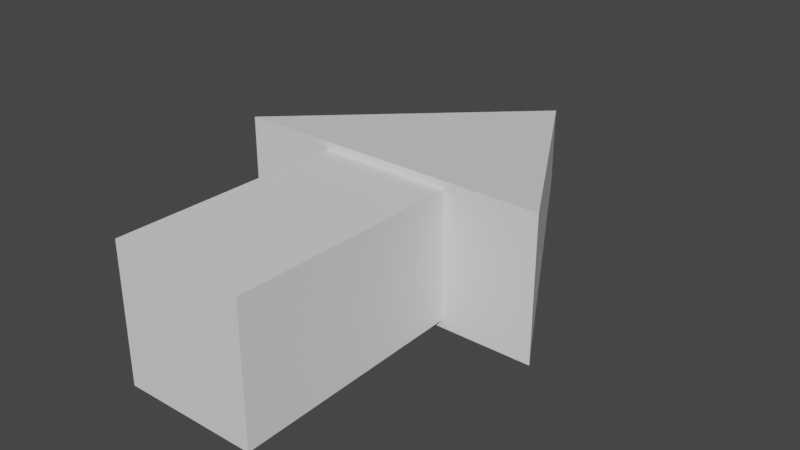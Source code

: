 # Source: arrow.blend  (saved by Blender 3.3.6; exported with 4.5.12 LTS)
import bpy
from mathutils import Matrix  # noqa: F401  (used for matrix-valued properties, if any)

bpy.ops.wm.read_factory_settings(use_empty=True)
scene = bpy.context.scene
scene.name = 'Scene'

# ---- collections
col_collection = bpy.data.collections.new('Collection'); scene.collection.children.link(col_collection)

# ---- world
world_world = bpy.data.worlds.new('World'); scene.world = world_world
world_world.use_nodes = True; world_world.node_tree.nodes.clear()
_N = world_world.node_tree.nodes; _L = world_world.node_tree.links
n0 = _N.new('ShaderNodeOutputWorld'); n0.name = 'World Output'; n0.location = (300, 300)
n1 = _N.new('ShaderNodeBackground'); n1.name = 'Background'; n1.location = (10, 300)
n1.inputs[0].default_value = (0.05088, 0.05088, 0.05088, 1.0)
_L.new(n1.outputs[0], n0.inputs[0])
n0.is_active_output = True
world_world.color = (0.05088, 0.05088, 0.05088)
world_world.use_sun_shadow = False
world_world.sun_shadow_jitter_overblur = 0.0

# ---- meshes
me_arrow = bpy.data.meshes.new('arrow')
me_arrow.from_pydata([(-0.4183, -1.464, -0.4215), (-0.4183, -1.464, 0.4215), (-0.4183, 0.2092, -0.3963), (-0.4183, 0.2092, 0.3963), (0.4183, -1.464, -0.4215), (0.4183, -1.464, 0.4215), (0.4183, 0.2092, -0.3963), (0.4183, 0.2092, 0.3963), (-1.002, 0.0, -0.4474), (-1.002, 0.0, 0.4474), (0.0, 1.745, -0.3052), (0.0, 1.745, 0.2145), (1.002, 0.0, -0.4474), (1.002, 0.0, 0.4474), (0.0, 0.0, -0.4474), (0.0, 0.0, 0.4474)], [], [(0, 1, 3, 2), (2, 3, 7, 6), (6, 7, 5, 4), (4, 5, 1, 0), (2, 6, 4, 0), (7, 3, 1, 5), (8, 9, 11, 10), (10, 11, 13, 12), (14, 15, 9, 8), (10, 12, 14), (11, 9, 15), (11, 15, 13), (10, 14, 8), (12, 13, 15, 14)])
_uv = me_arrow.uv_layers.new(name='UVMap')
_uv.uv.foreach_set('vector', [0.375, 0.0, 0.625, 0.0, 0.625, 0.25, 0.375, 0.25, 0.375, 0.25, 0.625, 0.25, 0.625, 0.5, 0.375, 0.5, 0.375, 0.5, 0.625, 0.5, 0.625, 0.75, 0.375, 0.75, 0.375, 0.75, 0.625, 0.75, 0.625, 1.0, 0.375, 1.0, 0.125, 0.5, 0.375, 0.5, 0.375, 0.75, 0.125, 0.75, 0.625, 0.5, 0.875, 0.5, 0.875, 0.75, 0.625, 0.75, 0.375, 0.0, 0.625, 0.0, 0.625, 0.25, 0.375, 0.25, 0.375, 0.5, 0.625, 0.5, 0.625, 0.75, 0.375, 0.75, 0.375, 0.875, 0.625, 0.875, 0.625, 1.0, 0.375, 1.0, 0.375, 0.5, 0.375, 0.75, 0.25, 0.75, 0.875, 0.5, 0.875, 0.75, 0.75, 0.75, 0.75, 0.5, 0.75, 0.75, 0.625, 0.75, 0.25, 0.5, 0.25, 0.75, 0.125, 0.75, 0.375, 0.75, 0.625, 0.75, 0.625, 0.875, 0.375, 0.875])
_ca = me_arrow.color_attributes.new('Color', 'FLOAT_COLOR', 'POINT')
_ca.data.foreach_set('color', [1.0, 1.0, 1.0, 1.0, 1.0, 1.0, 1.0, 1.0, 0.9996, 0.9996, 0.9996, 1.0, 1.0, 1.0, 1.0, 1.0, 0.5369, 0.5369, 0.5369, 1.0, 1.0, 1.0, 1.0, 1.0, 0.5773, 0.5773, 0.5773, 1.0, 1.0, 1.0, 1.0, 1.0, 0.744, 0.744, 0.744, 1.0, 1.0, 1.0, 1.0, 1.0, 0.329, 0.329, 0.329, 1.0, 0.4755, 0.4755, 0.4755, 1.0, 0.3579, 0.3579, 0.3579, 1.0, 0.8422, 0.8422, 0.8422, 1.0, 0.5312, 0.5312, 0.5312, 1.0, 1.0, 1.0, 1.0, 1.0])
me_arrow.update()

# ---- objects
ob_arrow = bpy.data.objects.new('arrow', me_arrow)

# ---- transforms, parenting, visibility, modifiers, constraints
ob_arrow.location = (0.0, 0.0, 0.0)
ob_arrow.scale = (1.0, 1.0, 1.0)

# ---- collection membership
col_collection.objects.link(ob_arrow)

# ---- scene / render settings (as saved in the file)
scene.frame_start = 1; scene.frame_end = 250; scene.frame_set(1)
scene.render.engine = 'BLENDER_EEVEE_NEXT'
scene.cycles.sampling_pattern = 'TABULATED_SOBOL'
scene.cycles.use_light_tree = False
scene.view_settings.view_transform = 'Filmic'
bpy.context.view_layer.update()

# ---- added for rendering (the .blend has no active camera and no usable light): camera, sun
cam_auto = bpy.data.cameras.new('AutoCamera')
cam_auto.lens = 50.0
cam_auto.sensor_width = 36.0
cam_auto.clip_end = 1000.0
ob_auto_camera = bpy.data.objects.new('AutoCamera', cam_auto)
scene.collection.objects.link(ob_auto_camera)
ob_auto_camera.location = (3.59672, -4.17562, 2.87738)
ob_auto_camera.rotation_euler = (1.09748, -7.21219e-08, 0.694738)
scene.camera = ob_auto_camera
light_auto_sun = bpy.data.lights.new('AutoSun', 'SUN')
light_auto_sun.energy = 3.0
light_auto_sun.angle = 0.0523599
ob_auto_sun = bpy.data.objects.new('AutoSun', light_auto_sun)
scene.collection.objects.link(ob_auto_sun)
ob_auto_sun.rotation_euler = (0.872665, 0.174533, 0.523599)
bpy.context.view_layer.update()
